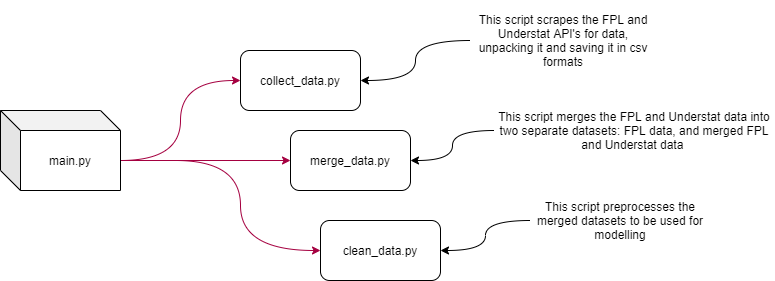

The diagram above was exported from draw.io. Its source (the exported page's mxGraphModel, read from the mxfile embedded in the PNG):
<mxGraphModel dx="2889" dy="1182" grid="1" gridSize="10" guides="1" tooltips="1" connect="1" arrows="1" fold="1" page="1" pageScale="1" pageWidth="827" pageHeight="1169" math="0" shadow="0">
  <root>
    <mxCell id="0" />
    <mxCell id="1" parent="0" />
    <mxCell id="bToCAWCDegtf8-Q_atw7-7" style="edgeStyle=orthogonalEdgeStyle;curved=1;orthogonalLoop=1;jettySize=auto;html=1;exitX=0;exitY=0.5;exitDx=0;exitDy=0;entryX=1;entryY=0.5;entryDx=0;entryDy=0;" edge="1" parent="1" source="bToCAWCDegtf8-Q_atw7-4" target="fvOBR4-xC_jI2Q39FlXp-1">
      <mxGeometry relative="1" as="geometry" />
    </mxCell>
    <mxCell id="fvOBR4-xC_jI2Q39FlXp-1" value="collect_data.py" style="rounded=1;whiteSpace=wrap;html=1;" parent="1" vertex="1">
      <mxGeometry x="160" y="100" width="120" height="60" as="geometry" />
    </mxCell>
    <mxCell id="fvOBR4-xC_jI2Q39FlXp-2" value="merge_data.py" style="rounded=1;whiteSpace=wrap;html=1;" parent="1" vertex="1">
      <mxGeometry x="210" y="180" width="120" height="60" as="geometry" />
    </mxCell>
    <mxCell id="fvOBR4-xC_jI2Q39FlXp-7" value="clean_data.py" style="rounded=1;whiteSpace=wrap;html=1;" parent="1" vertex="1">
      <mxGeometry x="240" y="270" width="120" height="60" as="geometry" />
    </mxCell>
    <mxCell id="fvOBR4-xC_jI2Q39FlXp-13" style="edgeStyle=orthogonalEdgeStyle;curved=1;orthogonalLoop=1;jettySize=auto;html=1;exitX=0;exitY=0;exitDx=120;exitDy=50;entryX=0;entryY=0.5;entryDx=0;entryDy=0;fillColor=#d80073;strokeColor=#A50040;exitPerimeter=0;" parent="1" source="Fo2nSM55FgfMixkVVted-7" target="fvOBR4-xC_jI2Q39FlXp-1" edge="1">
      <mxGeometry relative="1" as="geometry">
        <mxPoint x="40" y="210" as="sourcePoint" />
      </mxGeometry>
    </mxCell>
    <mxCell id="fvOBR4-xC_jI2Q39FlXp-14" style="edgeStyle=orthogonalEdgeStyle;curved=1;orthogonalLoop=1;jettySize=auto;html=1;exitX=0;exitY=0;exitDx=120;exitDy=50;fillColor=#d80073;strokeColor=#A50040;exitPerimeter=0;" parent="1" source="Fo2nSM55FgfMixkVVted-7" target="fvOBR4-xC_jI2Q39FlXp-2" edge="1">
      <mxGeometry relative="1" as="geometry">
        <mxPoint x="40" y="210" as="sourcePoint" />
      </mxGeometry>
    </mxCell>
    <mxCell id="fvOBR4-xC_jI2Q39FlXp-15" style="edgeStyle=orthogonalEdgeStyle;curved=1;orthogonalLoop=1;jettySize=auto;html=1;exitX=0;exitY=0;exitDx=120;exitDy=50;entryX=0;entryY=0.5;entryDx=0;entryDy=0;fillColor=#d80073;strokeColor=#A50040;exitPerimeter=0;" parent="1" source="Fo2nSM55FgfMixkVVted-7" target="fvOBR4-xC_jI2Q39FlXp-7" edge="1">
      <mxGeometry relative="1" as="geometry">
        <Array as="points">
          <mxPoint x="30" y="210" />
          <mxPoint x="160" y="210" />
          <mxPoint x="160" y="330" />
        </Array>
        <mxPoint x="40" y="210" as="sourcePoint" />
      </mxGeometry>
    </mxCell>
    <mxCell id="Fo2nSM55FgfMixkVVted-7" value="main.py" style="shape=cube;whiteSpace=wrap;html=1;boundedLbl=1;backgroundOutline=1;darkOpacity=0.05;darkOpacity2=0.1;" parent="1" vertex="1">
      <mxGeometry x="-80" y="160" width="120" height="80" as="geometry" />
    </mxCell>
    <mxCell id="bToCAWCDegtf8-Q_atw7-5" style="edgeStyle=orthogonalEdgeStyle;curved=1;orthogonalLoop=1;jettySize=auto;html=1;exitX=0;exitY=0.5;exitDx=0;exitDy=0;entryX=1;entryY=0.5;entryDx=0;entryDy=0;strokeColor=none;dashed=1;strokeWidth=3;" edge="1" parent="1" source="bToCAWCDegtf8-Q_atw7-4" target="fvOBR4-xC_jI2Q39FlXp-1">
      <mxGeometry relative="1" as="geometry" />
    </mxCell>
    <mxCell id="bToCAWCDegtf8-Q_atw7-4" value="This script scrapes the FPL and Understat API's for data, unpacking it and saving it in csv formats" style="text;html=1;strokeColor=none;fillColor=none;align=center;verticalAlign=middle;whiteSpace=wrap;rounded=0;" vertex="1" parent="1">
      <mxGeometry x="390" y="50" width="186" height="80" as="geometry" />
    </mxCell>
    <mxCell id="bToCAWCDegtf8-Q_atw7-10" style="edgeStyle=orthogonalEdgeStyle;curved=1;orthogonalLoop=1;jettySize=auto;html=1;exitX=0;exitY=0.5;exitDx=0;exitDy=0;entryX=1;entryY=0.5;entryDx=0;entryDy=0;strokeWidth=1;" edge="1" parent="1" source="bToCAWCDegtf8-Q_atw7-9" target="fvOBR4-xC_jI2Q39FlXp-2">
      <mxGeometry relative="1" as="geometry" />
    </mxCell>
    <mxCell id="bToCAWCDegtf8-Q_atw7-9" value="This script merges the FPL and Understat data into two separate datasets: FPL data, and merged FPL and Understat data&amp;nbsp;" style="text;html=1;strokeColor=none;fillColor=none;align=center;verticalAlign=middle;whiteSpace=wrap;rounded=0;" vertex="1" parent="1">
      <mxGeometry x="414" y="130" width="280" height="100" as="geometry" />
    </mxCell>
    <mxCell id="bToCAWCDegtf8-Q_atw7-12" style="edgeStyle=orthogonalEdgeStyle;curved=1;orthogonalLoop=1;jettySize=auto;html=1;exitX=0;exitY=0.5;exitDx=0;exitDy=0;entryX=1;entryY=0.5;entryDx=0;entryDy=0;strokeWidth=1;" edge="1" parent="1" source="bToCAWCDegtf8-Q_atw7-11" target="fvOBR4-xC_jI2Q39FlXp-7">
      <mxGeometry relative="1" as="geometry" />
    </mxCell>
    <mxCell id="bToCAWCDegtf8-Q_atw7-11" value="This script preprocesses the merged datasets to be used for modelling" style="text;html=1;strokeColor=none;fillColor=none;align=center;verticalAlign=middle;whiteSpace=wrap;rounded=0;" vertex="1" parent="1">
      <mxGeometry x="450" y="240" width="180" height="60" as="geometry" />
    </mxCell>
  </root>
</mxGraphModel>